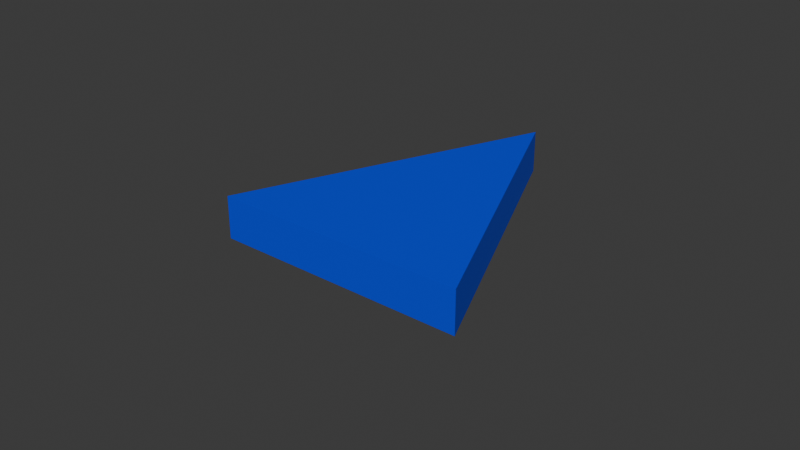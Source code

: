 # Source: WindArrow.blend  (saved by Blender 4.4.30; exported with 4.5.12 LTS)
import bpy
from mathutils import Matrix  # noqa: F401  (used for matrix-valued properties, if any)

bpy.ops.wm.read_factory_settings(use_empty=True)
scene = bpy.context.scene
scene.name = 'Scene'

# ---- collections
col_collection = bpy.data.collections.new('Collection'); scene.collection.children.link(col_collection)

# ---- materials (node trees are filled in below, after node groups)
mat_windarrow = bpy.data.materials.new('WindArrow')
mat_windarrow.alpha_threshold = 0.0
mat_windarrow.roughness = 0.5
mat_windarrow.line_color = (0.0, 0.0, 0.0, 1.0)

# ---- material node trees
mat_windarrow.use_nodes = True; mat_windarrow.node_tree.nodes.clear()
_N = mat_windarrow.node_tree.nodes; _L = mat_windarrow.node_tree.links
n0 = _N.new('ShaderNodeOutputMaterial'); n0.name = 'Material Output'; n0.location = (300, 300)
n1 = _N.new('ShaderNodeBsdfPrincipled'); n1.name = 'Principled BSDF'; n1.location = (10, 300)
n1.inputs[0].default_value = (0.0, 0.05053, 0.8018, 1.0)
n1.inputs[3].default_value = 1.45
_L.new(n1.outputs[0], n0.inputs[0])
n0.is_active_output = True

# ---- world
world_world = bpy.data.worlds.new('World'); scene.world = world_world
world_world.use_nodes = True; world_world.node_tree.nodes.clear()
_N = world_world.node_tree.nodes; _L = world_world.node_tree.links
n0 = _N.new('ShaderNodeOutputWorld'); n0.name = 'World Output'; n0.location = (300, 300)
n1 = _N.new('ShaderNodeBackground'); n1.name = 'Background'; n1.location = (10, 300)
n1.inputs[0].default_value = (0.05088, 0.05088, 0.05088, 1.0)
_L.new(n1.outputs[0], n0.inputs[0])
n0.is_active_output = True
world_world.color = (0.05088, 0.05088, 0.05088)
world_world.sun_shadow_jitter_overblur = 0.0

# ---- meshes
me_cube = bpy.data.meshes.new('Cube')
me_cube.from_pydata([(-0.576, 1.425, 0.2), (-0.576, 1.425, 0.0), (-0.0002421, 0.0002421, 0.2), (-0.0002421, 0.0002421, 0.0), (-1.425, 0.576, 0.2), (-1.425, 0.576, 0.0)], [], [(4, 2, 0), (3, 2, 4, 5), (5, 4, 0, 1), (1, 0, 2, 3)])
_uv = me_cube.uv_layers.new(name='UVMap')
_uv.uv.foreach_set('vector', [0.625, 1.0, 0.625, 0.75, 0.625, 0.5, 0.375, 0.75, 0.625, 0.75, 0.625, 1.0, 0.375, 1.0, 0.375, 1.0, 0.625, 1.0, 0.625, 0.5, 0.375, 0.5, 0.375, 0.5, 0.625, 0.5, 0.625, 0.75, 0.375, 0.75])
me_cube.materials.append(mat_windarrow)
me_cube.use_mirror_vertex_groups = False
me_cube.update()

# ---- objects
ob_cube = bpy.data.objects.new('Cube', me_cube)

# ---- transforms, parenting, visibility, modifiers, constraints
ob_cube.location = (0.0, 0.0, 0.0)
ob_cube.rotation_euler = (0.0, -0.0, 2.356)
ob_cube.lock_rotations_4d = False
ob_cube.empty_display_type = 'ARROWS'
ob_cube.lineart.crease_threshold = 0.0

# ---- collection membership
col_collection.objects.link(ob_cube)

# ---- scene / render settings (as saved in the file)
scene.frame_start = 1; scene.frame_end = 250; scene.frame_set(1)
scene.render.engine = 'BLENDER_EEVEE_NEXT'
bpy.context.view_layer.update()

# ---- added for rendering (the .blend has no active camera and no usable light): camera, sun
cam_auto = bpy.data.cameras.new('AutoCamera')
cam_auto.lens = 50.0
cam_auto.sensor_width = 36.0
cam_auto.clip_end = 1000.0
ob_auto_camera = bpy.data.objects.new('AutoCamera', cam_auto)
scene.collection.objects.link(ob_auto_camera)
ob_auto_camera.location = (2.64202, -4.17787, 2.21361)
ob_auto_camera.rotation_euler = (1.09748, -7.21219e-08, 0.694738)
scene.camera = ob_auto_camera
light_auto_sun = bpy.data.lights.new('AutoSun', 'SUN')
light_auto_sun.energy = 3.0
light_auto_sun.angle = 0.0523599
ob_auto_sun = bpy.data.objects.new('AutoSun', light_auto_sun)
scene.collection.objects.link(ob_auto_sun)
ob_auto_sun.rotation_euler = (0.872665, 0.174533, 0.523599)
bpy.context.view_layer.update()
